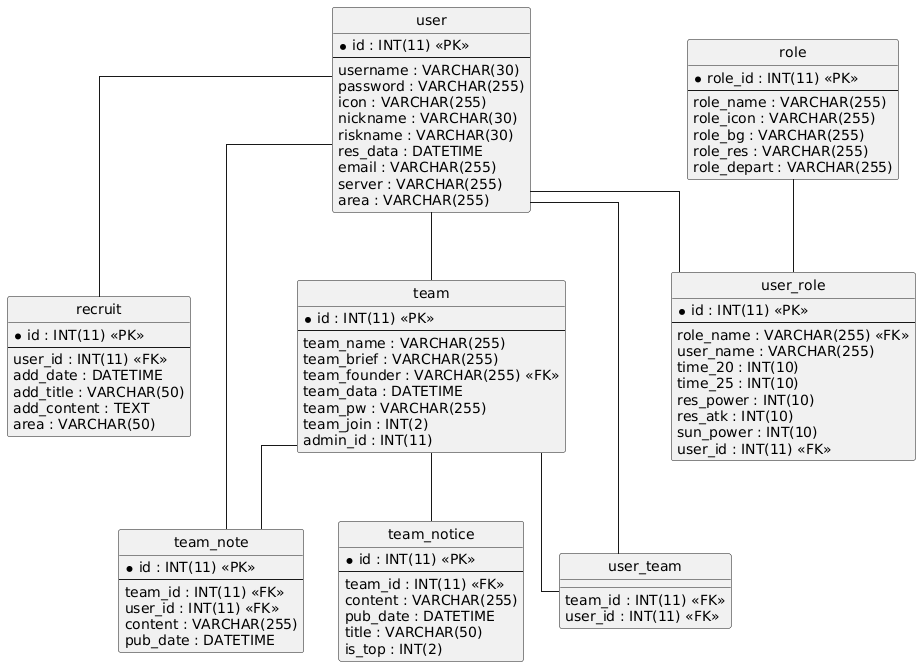

The diagram above was rendered by PlantUML. Its source (embedded in the PNG):
@startuml
hide circle
skinparam linetype ortho

entity "recruit" as recruit {
  * id : INT(11) <<PK>>
  --
  user_id : INT(11) <<FK>>
  add_date : DATETIME
  add_title : VARCHAR(50)
  add_content : TEXT
  area : VARCHAR(50)
}

entity "role" as role {
  * role_id : INT(11) <<PK>>
  --
  role_name : VARCHAR(255)
  role_icon : VARCHAR(255)
  role_bg : VARCHAR(255)
  role_res : VARCHAR(255)
  role_depart : VARCHAR(255)
}

entity "team" as team {
  * id : INT(11) <<PK>>
  --
  team_name : VARCHAR(255)
  team_brief : VARCHAR(255)
  team_founder : VARCHAR(255) <<FK>>
  team_data : DATETIME
  team_pw : VARCHAR(255)
  team_join : INT(2)
  admin_id : INT(11)
}

entity "team_note" as team_note {
  * id : INT(11) <<PK>>
  --
  team_id : INT(11) <<FK>>
  user_id : INT(11) <<FK>>
  content : VARCHAR(255)
  pub_date : DATETIME
}

entity "team_notice" as team_notice {
  * id : INT(11) <<PK>>
  --
  team_id : INT(11) <<FK>>
  content : VARCHAR(255)
  pub_date : DATETIME
  title : VARCHAR(50)
  is_top : INT(2)
}

entity "user" as user {
  * id : INT(11) <<PK>>
  --
  username : VARCHAR(30)
  password : VARCHAR(255)
  icon : VARCHAR(255)
  nickname : VARCHAR(30)
  riskname : VARCHAR(30)
  res_data : DATETIME
  email : VARCHAR(255)
  server : VARCHAR(255)
  area : VARCHAR(255)
}

entity "user_role" as user_role {
  * id : INT(11) <<PK>>
  --
  role_name : VARCHAR(255) <<FK>>
  user_name : VARCHAR(255)
  time_20 : INT(10)
  time_25 : INT(10)
  res_power : INT(10)
  res_atk : INT(10)
  sun_power : INT(10)
  user_id : INT(11) <<FK>>
}

entity "user_team" as user_team {
  team_id : INT(11) <<FK>>
  user_id : INT(11) <<FK>>
}

user -- recruit
user -- team
team -- team_note
user -- team_note
team -- team_notice
role -- user_role
user -- user_role
team -- user_team
user -- user_team
@enduml